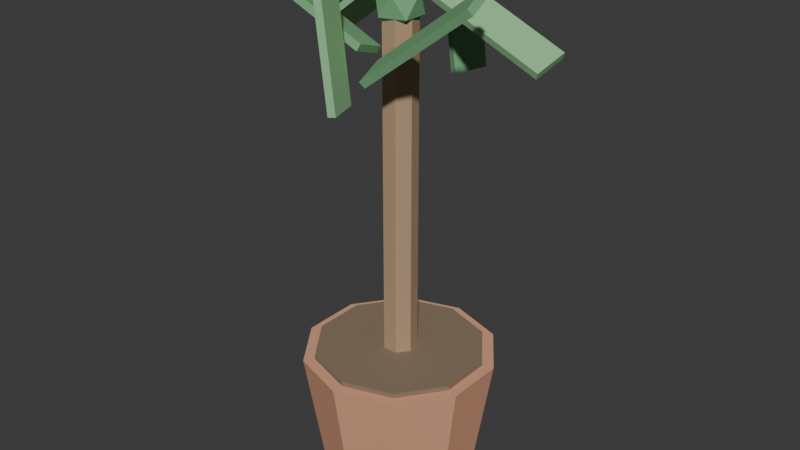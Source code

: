 # Source: PLA_PALMEIRA_SALA_v01.blend  (saved by Blender 4.2.66; exported with 4.5.12 LTS)
import bpy
from mathutils import Matrix  # noqa: F401  (used for matrix-valued properties, if any)

bpy.ops.wm.read_factory_settings(use_empty=True)
scene = bpy.context.scene
scene.name = 'Scene'

# ---- collections
col_collection = bpy.data.collections.new('Collection'); scene.collection.children.link(col_collection)

# ---- materials (node trees are filled in below, after node groups)
mat_polyroom_pbr = bpy.data.materials.new('Polyroom_PBR')

# ---- material node trees
mat_polyroom_pbr.use_nodes = True; mat_polyroom_pbr.node_tree.nodes.clear()
_N = mat_polyroom_pbr.node_tree.nodes; _L = mat_polyroom_pbr.node_tree.links
n0 = _N.new('ShaderNodeOutputMaterial'); n0.name = 'Material Output'; n0.location = (400, 0)
n1 = _N.new('ShaderNodeBsdfPrincipled'); n1.name = 'Principled BSDF'; n1.location = (100, 0)
n1.inputs[2].default_value = 0.8
n2 = _N.new('ShaderNodeVertexColor'); n2.name = 'Color Attribute'; n2.location = (-100, 0)
n2.layer_name = 'Color'
_L.new(n2.outputs[0], n1.inputs[0])
_L.new(n1.outputs[0], n0.inputs[0])
n0.is_active_output = True

# ---- world
world_world = bpy.data.worlds.new('World'); scene.world = world_world
world_world.use_nodes = True; world_world.node_tree.nodes.clear()
_N = world_world.node_tree.nodes; _L = world_world.node_tree.links
n0 = _N.new('ShaderNodeOutputWorld'); n0.name = 'World Output'; n0.location = (300, 300)
n1 = _N.new('ShaderNodeBackground'); n1.name = 'Background'; n1.location = (10, 300)
n1.inputs[0].default_value = (0.05088, 0.05088, 0.05088, 1.0)
_L.new(n1.outputs[0], n0.inputs[0])
n0.is_active_output = True
world_world.color = (0.05088, 0.05088, 0.05088)
world_world.sun_shadow_jitter_overblur = 0.0

# ---- meshes
me_pla_palmeira_sala_v01 = bpy.data.meshes.new('PLA_PALMEIRA_SALA_v01')
me_pla_palmeira_sala_v01.from_pydata([(0.0, 0.156, 0.0), (0.0, 0.2, 0.28), (0.09169, 0.1262, 0.0), (0.1176, 0.1618, 0.28), (0.1484, 0.04821, 0.0), (0.1902, 0.0618, 0.28), (0.1484, -0.04821, 0.0), (0.1902, -0.0618, 0.28), (0.09169, -0.1262, 0.0), (0.1176, -0.1618, 0.28), (0.0, -0.156, 0.0), (0.0, -0.2, 0.28), (-0.09169, -0.1262, 0.0), (-0.1176, -0.1618, 0.28), (-0.1484, -0.04821, 0.0), (-0.1902, -0.0618, 0.28), (-0.1484, 0.04821, 0.0), (-0.1902, 0.0618, 0.28), (-0.09169, 0.1262, 0.0), (-0.1176, 0.1618, 0.28), (0.0, 0.176, 0.27), (0.0, 0.176, 0.29), (0.1035, 0.1424, 0.27), (0.1035, 0.1424, 0.29), (0.1674, 0.05439, 0.27), (0.1674, 0.05439, 0.29), (0.1674, -0.05439, 0.27), (0.1674, -0.05439, 0.29), (0.1035, -0.1424, 0.27), (0.1035, -0.1424, 0.29), (0.0, -0.176, 0.27), (0.0, -0.176, 0.29), (-0.1035, -0.1424, 0.27), (-0.1035, -0.1424, 0.29), (-0.1674, -0.05439, 0.27), (-0.1674, -0.05439, 0.29), (-0.1674, 0.05439, 0.27), (-0.1674, 0.05439, 0.29), (-0.1035, 0.1424, 0.27), (-0.1035, 0.1424, 0.29), (0.0, 0.035, 0.28), (0.0, 0.035, 0.98), (0.02736, 0.02182, 0.28), (0.02736, 0.02182, 0.98), (0.03412, -0.007788, 0.28), (0.03412, -0.007788, 0.98), (0.01519, -0.03153, 0.28), (0.01519, -0.03153, 0.98), (-0.01519, -0.03153, 0.28), (-0.01519, -0.03153, 0.98), (-0.03412, -0.007788, 0.28), (-0.03412, -0.007788, 0.98), (-0.02736, 0.02182, 0.28), (-0.02736, 0.02182, 0.98), (0.011, 0.032, 1.017), (0.01649, 0.02686, 1.03), (0.02035, 0.09776, 1.039), (0.02584, 0.09261, 1.052), (0.2689, 0.032, 0.9079), (0.2744, 0.02686, 0.9209), (0.2782, 0.09776, 0.93), (0.2837, 0.09261, 0.943), (-0.01644, 0.1285, 1.117), (-0.002453, 0.1233, 1.118), (0.007384, 0.1942, 1.12), (0.02137, 0.1891, 1.121), (0.01808, 0.1285, 0.8387), (0.03207, 0.1233, 0.8405), (0.0419, 0.1942, 0.8417), (0.05589, 0.1891, 0.8434), (-0.02744, 0.06617, 1.08), (-0.01894, 0.06102, 1.068), (-0.01297, 0.1319, 1.06), (-0.004471, 0.1268, 1.049), (-0.2508, 0.06617, 0.9108), (-0.2423, 0.06102, 0.8995), (-0.2363, 0.1319, 0.8916), (-0.2278, 0.1268, 0.8804), (-0.011, -0.09261, 0.943), (-0.01649, -0.09776, 0.93), (-0.02035, -0.02686, 0.9209), (-0.02584, -0.032, 0.9079), (-0.2689, -0.09261, 1.052), (-0.2744, -0.09776, 1.039), (-0.2782, -0.02686, 1.03), (-0.2837, -0.032, 1.017), (0.01644, -0.1891, 0.8434), (0.002453, -0.1942, 0.8417), (-0.007384, -0.1233, 0.8405), (-0.02137, -0.1285, 0.8387), (-0.01808, -0.1891, 1.121), (-0.03207, -0.1942, 1.12), (-0.0419, -0.1233, 1.118), (-0.05589, -0.1285, 1.117), (0.02744, -0.1268, 0.8804), (0.01894, -0.1319, 0.8916), (0.01297, -0.06102, 0.8995), (0.004471, -0.06617, 0.9108), (0.2508, -0.1268, 1.049), (0.2423, -0.1319, 1.06), (0.2363, -0.06102, 1.068), (0.2278, -0.06617, 1.08), (0.0, 0.0, 0.95), (0.03618, -0.02629, 0.9776), (-0.01382, -0.04253, 0.9776), (-0.04472, 0.0, 0.9776), (-0.01382, 0.04253, 0.9776), (0.03618, 0.02629, 0.9776), (0.01382, -0.04253, 1.022), (-0.03618, -0.02629, 1.022), (-0.03618, 0.02629, 1.022), (0.01382, 0.04253, 1.022), (0.04472, 0.0, 1.022), (0.0, 0.0, 1.05)], [], [(0, 1, 3, 2), (2, 3, 5, 4), (4, 5, 7, 6), (6, 7, 9, 8), (8, 9, 11, 10), (10, 11, 13, 12), (12, 13, 15, 14), (14, 15, 17, 16), (3, 1, 19, 17, 15, 13, 11, 9, 7, 5), (16, 17, 19, 18), (18, 19, 1, 0), (0, 2, 4, 6, 8, 10, 12, 14, 16, 18), (20, 21, 23, 22), (22, 23, 25, 24), (24, 25, 27, 26), (26, 27, 29, 28), (28, 29, 31, 30), (30, 31, 33, 32), (32, 33, 35, 34), (34, 35, 37, 36), (23, 21, 39, 37, 35, 33, 31, 29, 27, 25), (36, 37, 39, 38), (38, 39, 21, 20), (20, 22, 24, 26, 28, 30, 32, 34, 36, 38), (40, 41, 43, 42), (42, 43, 45, 44), (44, 45, 47, 46), (46, 47, 49, 48), (48, 49, 51, 50), (43, 41, 53, 51, 49, 47, 45), (50, 51, 53, 52), (52, 53, 41, 40), (40, 42, 44, 46, 48, 50, 52), (54, 55, 57, 56), (56, 57, 61, 60), (60, 61, 59, 58), (58, 59, 55, 54), (56, 60, 58, 54), (61, 57, 55, 59), (62, 63, 65, 64), (64, 65, 69, 68), (68, 69, 67, 66), (66, 67, 63, 62), (64, 68, 66, 62), (69, 65, 63, 67), (70, 71, 73, 72), (72, 73, 77, 76), (76, 77, 75, 74), (74, 75, 71, 70), (72, 76, 74, 70), (77, 73, 71, 75), (78, 79, 81, 80), (80, 81, 85, 84), (84, 85, 83, 82), (82, 83, 79, 78), (80, 84, 82, 78), (85, 81, 79, 83), (86, 87, 89, 88), (88, 89, 93, 92), (92, 93, 91, 90), (90, 91, 87, 86), (88, 92, 90, 86), (93, 89, 87, 91), (94, 95, 97, 96), (96, 97, 101, 100), (100, 101, 99, 98), (98, 99, 95, 94), (96, 100, 98, 94), (101, 97, 95, 99), (102, 103, 104), (103, 102, 107), (102, 104, 105), (102, 105, 106), (102, 106, 107), (103, 107, 112), (104, 103, 108), (105, 104, 109), (106, 105, 110), (107, 106, 111), (103, 112, 108), (104, 108, 109), (105, 109, 110), (106, 110, 111), (107, 111, 112), (108, 112, 113), (109, 108, 113), (110, 109, 113), (111, 110, 113), (112, 111, 113)])
_uv = me_pla_palmeira_sala_v01.uv_layers.new(name='UVMap')
_uv.uv.foreach_set('vector', [0.3762, 0.7441, 0.3856, 0.5469, 0.4598, 0.5459, 0.434, 0.7434, 0.5545, 0.303, 0.7539, 0.2779, 0.7592, 0.3592, 0.5587, 0.3664, 0.5587, 0.3664, 0.7592, 0.3592, 0.7592, 0.4441, 0.5587, 0.4326, 0.5587, 0.4326, 0.7592, 0.4441, 0.7539, 0.5004, 0.5545, 0.4765, 0.5729, 0.7191, 0.5545, 0.5201, 0.6379, 0.5194, 0.6379, 0.7186, 0.6379, 0.7186, 0.6379, 0.5194, 0.7212, 0.5201, 0.7029, 0.7191, 0.2122, 0.5155, 0.01297, 0.5408, 0.009535, 0.4712, 0.2096, 0.4612, 0.2096, 0.4612, 0.009535, 0.4712, 0.009535, 0.3836, 0.2096, 0.3928, 0.009535, 0.1945, 0.009535, 0.1071, 0.06103, 0.03642, 0.1443, 0.009535, 0.2277, 0.03668, 0.2791, 0.1075, 0.2791, 0.1949, 0.2277, 0.2655, 0.1443, 0.2924, 0.06103, 0.2653, 0.2096, 0.3928, 0.009535, 0.3836, 0.01297, 0.3115, 0.2122, 0.3366, 0.308, 0.7434, 0.2982, 0.5459, 0.3856, 0.5469, 0.3762, 0.7441, 0.6591, 0.2307, 0.5943, 0.2096, 0.5542, 0.1543, 0.5542, 0.08595, 0.5943, 0.03066, 0.6591, 0.009535, 0.7239, 0.03066, 0.764, 0.08595, 0.764, 0.1543, 0.7239, 0.2096, 0.2463, 0.8923, 0.2322, 0.8922, 0.2313, 0.827, 0.2455, 0.8271, 0.7403, 0.5198, 0.7544, 0.5194, 0.7591, 0.5909, 0.745, 0.5913, 0.745, 0.5913, 0.7591, 0.5909, 0.7591, 0.6657, 0.745, 0.6661, 0.745, 0.6661, 0.7591, 0.6657, 0.7544, 0.7152, 0.7403, 0.7155, 0.7783, 0.793, 0.7925, 0.793, 0.7931, 0.8663, 0.7789, 0.8663, 0.7789, 0.8663, 0.7931, 0.8663, 0.7925, 0.9397, 0.7783, 0.9397, 0.9316, 0.2114, 0.9175, 0.2113, 0.9144, 0.1501, 0.9286, 0.1501, 0.9286, 0.1501, 0.9144, 0.1501, 0.9144, 0.07298, 0.9286, 0.07301, 0.2982, 0.09537, 0.3435, 0.03316, 0.4167, 0.009535, 0.4899, 0.03352, 0.5351, 0.09596, 0.5351, 0.173, 0.4899, 0.2352, 0.4167, 0.2588, 0.3435, 0.2348, 0.2982, 0.1724, 0.9286, 0.07301, 0.9144, 0.07298, 0.9175, 0.009535, 0.9316, 0.009558, 0.2455, 0.9693, 0.2313, 0.9691, 0.2322, 0.8922, 0.2463, 0.8923, 0.5355, 0.441, 0.4902, 0.5032, 0.4168, 0.5268, 0.3435, 0.503, 0.2982, 0.4407, 0.2982, 0.3637, 0.3435, 0.3016, 0.4168, 0.2779, 0.4902, 0.3018, 0.5355, 0.3641, 0.2524, 0.8079, 0.2524, 0.312, 0.2689, 0.3115, 0.2689, 0.8074, 0.889, 0.7716, 0.889, 0.2779, 0.9105, 0.278, 0.9105, 0.7716, 0.835, 0.7744, 0.835, 0.2783, 0.8484, 0.2779, 0.8484, 0.774, 0.8484, 0.774, 0.8484, 0.2779, 0.8699, 0.2779, 0.8699, 0.774, 0.7783, 0.7739, 0.7783, 0.2788, 0.7948, 0.2779, 0.7948, 0.773, 0.835, 0.8969, 0.8443, 0.8775, 0.8653, 0.8728, 0.8821, 0.8862, 0.8821, 0.9077, 0.8653, 0.9211, 0.8443, 0.9163, 0.7948, 0.773, 0.7948, 0.2779, 0.8159, 0.2782, 0.8159, 0.7733, 0.2313, 0.8077, 0.2313, 0.3118, 0.2524, 0.312, 0.2524, 0.8079, 0.09481, 0.9058, 0.07387, 0.901, 0.06455, 0.8816, 0.07387, 0.8622, 0.09481, 0.8575, 0.1116, 0.8709, 0.1116, 0.8924, 0.9392, 0.9771, 0.9296, 0.9777, 0.9296, 0.9285, 0.9392, 0.9279, 0.1702, 0.7734, 0.1799, 0.7724, 0.1799, 0.965, 0.1702, 0.9661, 0.8864, 0.9402, 0.8968, 0.9408, 0.8968, 0.9877, 0.8864, 0.9871, 0.9397, 0.6912, 0.9296, 0.6912, 0.9296, 0.4927, 0.9397, 0.4928, 0.6012, 0.7437, 0.6012, 0.9316, 0.5545, 0.9261, 0.5545, 0.7382, 0.7831, 0.2029, 0.7831, 0.01501, 0.8297, 0.009535, 0.8297, 0.1974, 0.2654, 0.8271, 0.2759, 0.827, 0.2759, 0.8765, 0.2654, 0.8766, 0.009535, 0.7784, 0.01836, 0.778, 0.01836, 0.9761, 0.009535, 0.9765, 0.9692, 0.6912, 0.9587, 0.6911, 0.9587, 0.6416, 0.9692, 0.6417, 0.9607, 0.2081, 0.9507, 0.208, 0.9507, 0.009535, 0.9607, 0.009621, 0.05654, 0.5599, 0.05654, 0.7581, 0.009535, 0.759, 0.009535, 0.5608, 0.6202, 0.9318, 0.6202, 0.7382, 0.6611, 0.7444, 0.6611, 0.938, 0.9011, 0.8757, 0.9096, 0.8728, 0.9096, 0.9169, 0.9011, 0.9199, 0.199, 0.7724, 0.2081, 0.7733, 0.2081, 0.9687, 0.199, 0.9678, 0.9888, 0.1281, 0.9797, 0.1272, 0.9797, 0.07824, 0.9888, 0.07917, 0.9686, 0.9088, 0.9587, 0.9088, 0.9587, 0.7103, 0.9686, 0.7104, 0.4788, 0.9202, 0.4788, 0.7709, 0.5255, 0.7597, 0.5255, 0.909, 0.3448, 0.7744, 0.3448, 0.9237, 0.2982, 0.9125, 0.2982, 0.7632, 0.9587, 0.5041, 0.9687, 0.5046, 0.9687, 0.5538, 0.9587, 0.5533, 0.1511, 0.9658, 0.1409, 0.965, 0.1409, 0.7724, 0.1511, 0.7731, 0.9894, 0.05917, 0.9797, 0.05837, 0.9797, 0.009535, 0.9894, 0.01033, 0.9591, 0.2779, 0.9691, 0.2779, 0.9691, 0.4764, 0.9591, 0.4764, 0.8487, 0.1974, 0.8487, 0.009535, 0.8954, 0.01501, 0.8954, 0.2029, 0.1875, 0.5599, 0.1875, 0.7478, 0.1409, 0.7533, 0.1409, 0.5654, 0.2759, 0.9452, 0.2654, 0.9453, 0.2654, 0.8958, 0.2759, 0.8957, 0.7591, 0.9327, 0.7485, 0.9327, 0.7485, 0.7346, 0.7591, 0.7347, 0.9587, 0.5729, 0.9692, 0.573, 0.9692, 0.6225, 0.9587, 0.6224, 0.4296, 0.7633, 0.4396, 0.7632, 0.4396, 0.9616, 0.4296, 0.9617, 0.4788, 0.7406, 0.4788, 0.547, 0.5282, 0.5459, 0.5282, 0.7396, 0.1218, 0.5609, 0.1218, 0.7591, 0.07561, 0.7581, 0.07561, 0.5599, 0.9888, 0.1957, 0.9797, 0.1968, 0.9797, 0.1483, 0.9888, 0.1472, 0.9401, 0.4733, 0.9296, 0.4736, 0.9296, 0.2782, 0.9401, 0.2779, 0.03743, 0.7781, 0.04496, 0.778, 0.04496, 0.8277, 0.03743, 0.8277, 0.9296, 0.7103, 0.9397, 0.7103, 0.9397, 0.9088, 0.9296, 0.9088, 0.7268, 0.7382, 0.7268, 0.8875, 0.6802, 0.8987, 0.6802, 0.7494, 0.3639, 0.9125, 0.3639, 0.7632, 0.4105, 0.7744, 0.4105, 0.9237, 0.8655, 0.8244, 0.835, 0.8235, 0.8568, 0.7935, 0.835, 0.8235, 0.8655, 0.8244, 0.8568, 0.8537, 0.8655, 0.8244, 0.8568, 0.7935, 0.8922, 0.805, 0.8655, 0.8244, 0.8922, 0.805, 0.8922, 0.8423, 0.8655, 0.8244, 0.8922, 0.8423, 0.8568, 0.8537, 0.06455, 0.9769, 0.06455, 0.9407, 0.09672, 0.9595, 0.5105, 0.9745, 0.4788, 0.9905, 0.4788, 0.9548, 0.7114, 0.9484, 0.7128, 0.9781, 0.6802, 0.9669, 0.7128, 0.9178, 0.7114, 0.9484, 0.6802, 0.9296, 0.8673, 0.9402, 0.8673, 0.9717, 0.8359, 0.952, 0.06455, 0.9769, 0.09672, 0.9595, 0.09443, 0.9834, 0.5105, 0.9745, 0.4788, 0.9548, 0.5107, 0.9393, 0.7114, 0.9484, 0.6802, 0.9669, 0.6802, 0.9296, 0.8673, 0.9717, 0.835, 0.9892, 0.8359, 0.952, 0.06455, 0.9407, 0.09443, 0.9249, 0.09672, 0.9595, 0.1218, 0.7896, 0.1218, 0.8268, 0.09506, 0.8074, 0.08642, 0.7782, 0.1218, 0.7896, 0.09506, 0.8074, 0.06455, 0.8083, 0.08642, 0.7782, 0.09506, 0.8074, 0.08642, 0.8384, 0.06455, 0.8083, 0.09506, 0.8074, 0.1218, 0.8268, 0.08642, 0.8384, 0.09506, 0.8074])
_ca = me_pla_palmeira_sala_v01.color_attributes.new('Color', 'FLOAT_COLOR', 'POINT')
_ca.data.foreach_set('color', [0.72, 0.36, 0.22, 1.0, 0.72, 0.36, 0.22, 1.0, 0.72, 0.36, 0.22, 1.0, 0.72, 0.36, 0.22, 1.0, 0.72, 0.36, 0.22, 1.0, 0.72, 0.36, 0.22, 1.0, 0.72, 0.36, 0.22, 1.0, 0.72, 0.36, 0.22, 1.0, 0.72, 0.36, 0.22, 1.0, 0.72, 0.36, 0.22, 1.0, 0.72, 0.36, 0.22, 1.0, 0.72, 0.36, 0.22, 1.0, 0.72, 0.36, 0.22, 1.0, 0.72, 0.36, 0.22, 1.0, 0.72, 0.36, 0.22, 1.0, 0.72, 0.36, 0.22, 1.0, 0.72, 0.36, 0.22, 1.0, 0.72, 0.36, 0.22, 1.0, 0.72, 0.36, 0.22, 1.0, 0.72, 0.36, 0.22, 1.0, 0.25, 0.18, 0.12, 1.0, 0.25, 0.18, 0.12, 1.0, 0.25, 0.18, 0.12, 1.0, 0.25, 0.18, 0.12, 1.0, 0.25, 0.18, 0.12, 1.0, 0.25, 0.18, 0.12, 1.0, 0.25, 0.18, 0.12, 1.0, 0.25, 0.18, 0.12, 1.0, 0.25, 0.18, 0.12, 1.0, 0.25, 0.18, 0.12, 1.0, 0.25, 0.18, 0.12, 1.0, 0.25, 0.18, 0.12, 1.0, 0.25, 0.18, 0.12, 1.0, 0.25, 0.18, 0.12, 1.0, 0.25, 0.18, 0.12, 1.0, 0.25, 0.18, 0.12, 1.0, 0.25, 0.18, 0.12, 1.0, 0.25, 0.18, 0.12, 1.0, 0.25, 0.18, 0.12, 1.0, 0.25, 0.18, 0.12, 1.0, 0.45, 0.3, 0.18, 1.0, 0.45, 0.3, 0.18, 1.0, 0.45, 0.3, 0.18, 1.0, 0.45, 0.3, 0.18, 1.0, 0.45, 0.3, 0.18, 1.0, 0.45, 0.3, 0.18, 1.0, 0.45, 0.3, 0.18, 1.0, 0.45, 0.3, 0.18, 1.0, 0.45, 0.3, 0.18, 1.0, 0.45, 0.3, 0.18, 1.0, 0.45, 0.3, 0.18, 1.0, 0.45, 0.3, 0.18, 1.0, 0.45, 0.3, 0.18, 1.0, 0.45, 0.3, 0.18, 1.0, 0.28, 0.56, 0.28, 1.0, 0.28, 0.56, 0.28, 1.0, 0.28, 0.56, 0.28, 1.0, 0.28, 0.56, 0.28, 1.0, 0.28, 0.56, 0.28, 1.0, 0.28, 0.56, 0.28, 1.0, 0.28, 0.56, 0.28, 1.0, 0.28, 0.56, 0.28, 1.0, 0.18, 0.42, 0.2, 1.0, 0.18, 0.42, 0.2, 1.0, 0.18, 0.42, 0.2, 1.0, 0.18, 0.42, 0.2, 1.0, 0.18, 0.42, 0.2, 1.0, 0.18, 0.42, 0.2, 1.0, 0.18, 0.42, 0.2, 1.0, 0.18, 0.42, 0.2, 1.0, 0.28, 0.56, 0.28, 1.0, 0.28, 0.56, 0.28, 1.0, 0.28, 0.56, 0.28, 1.0, 0.28, 0.56, 0.28, 1.0, 0.28, 0.56, 0.28, 1.0, 0.28, 0.56, 0.28, 1.0, 0.28, 0.56, 0.28, 1.0, 0.28, 0.56, 0.28, 1.0, 0.18, 0.42, 0.2, 1.0, 0.18, 0.42, 0.2, 1.0, 0.18, 0.42, 0.2, 1.0, 0.18, 0.42, 0.2, 1.0, 0.18, 0.42, 0.2, 1.0, 0.18, 0.42, 0.2, 1.0, 0.18, 0.42, 0.2, 1.0, 0.18, 0.42, 0.2, 1.0, 0.28, 0.56, 0.28, 1.0, 0.28, 0.56, 0.28, 1.0, 0.28, 0.56, 0.28, 1.0, 0.28, 0.56, 0.28, 1.0, 0.28, 0.56, 0.28, 1.0, 0.28, 0.56, 0.28, 1.0, 0.28, 0.56, 0.28, 1.0, 0.28, 0.56, 0.28, 1.0, 0.18, 0.42, 0.2, 1.0, 0.18, 0.42, 0.2, 1.0, 0.18, 0.42, 0.2, 1.0, 0.18, 0.42, 0.2, 1.0, 0.18, 0.42, 0.2, 1.0, 0.18, 0.42, 0.2, 1.0, 0.18, 0.42, 0.2, 1.0, 0.18, 0.42, 0.2, 1.0, 0.18, 0.42, 0.2, 1.0, 0.18, 0.42, 0.2, 1.0, 0.18, 0.42, 0.2, 1.0, 0.18, 0.42, 0.2, 1.0, 0.18, 0.42, 0.2, 1.0, 0.18, 0.42, 0.2, 1.0, 0.18, 0.42, 0.2, 1.0, 0.18, 0.42, 0.2, 1.0, 0.18, 0.42, 0.2, 1.0, 0.18, 0.42, 0.2, 1.0, 0.18, 0.42, 0.2, 1.0, 0.18, 0.42, 0.2, 1.0])
me_pla_palmeira_sala_v01.materials.append(mat_polyroom_pbr)
me_pla_palmeira_sala_v01.update()

# ---- objects
ob_pla_palmeira_sala_v01 = bpy.data.objects.new('PLA_PALMEIRA_SALA_v01', me_pla_palmeira_sala_v01)

# ---- transforms, parenting, visibility, modifiers, constraints
ob_pla_palmeira_sala_v01.location = (0.0, 0.0, 0.0)

# ---- collection membership
col_collection.objects.link(ob_pla_palmeira_sala_v01)

# ---- scene / render settings (as saved in the file)
scene.frame_start = 1; scene.frame_end = 250; scene.frame_set(1)
scene.render.engine = 'BLENDER_EEVEE_NEXT'
bpy.context.view_layer.update()

# ---- added for rendering (the .blend has no active camera and no usable light): camera, sun
cam_auto = bpy.data.cameras.new('AutoCamera')
cam_auto.lens = 50.0
cam_auto.sensor_width = 36.0
cam_auto.clip_end = 1000.0
ob_auto_camera = bpy.data.objects.new('AutoCamera', cam_auto)
scene.collection.objects.link(ob_auto_camera)
ob_auto_camera.location = (1.22021, -1.46425, 1.53681)
ob_auto_camera.rotation_euler = (1.09748, -7.21219e-08, 0.694738)
scene.camera = ob_auto_camera
light_auto_sun = bpy.data.lights.new('AutoSun', 'SUN')
light_auto_sun.energy = 3.0
light_auto_sun.angle = 0.0523599
ob_auto_sun = bpy.data.objects.new('AutoSun', light_auto_sun)
scene.collection.objects.link(ob_auto_sun)
ob_auto_sun.rotation_euler = (0.872665, 0.174533, 0.523599)
bpy.context.view_layer.update()
